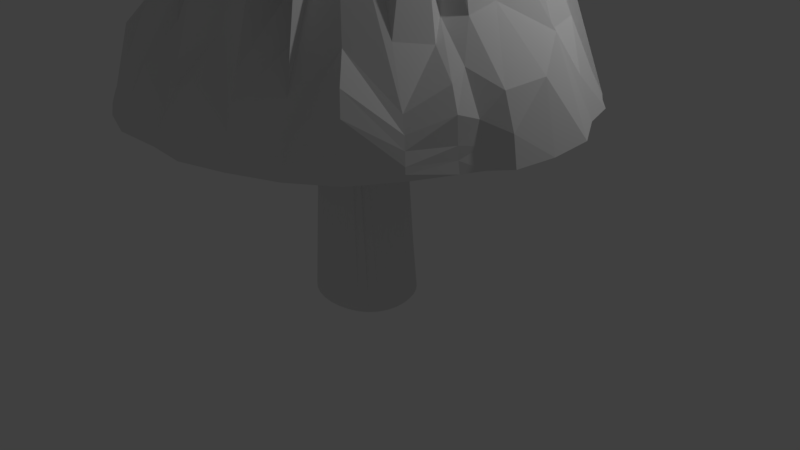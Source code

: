 # Source: tree3.blend  (saved by Blender 2.79.0; exported with 4.5.12 LTS)
import bpy
from mathutils import Matrix  # noqa: F401  (used for matrix-valued properties, if any)

bpy.ops.wm.read_factory_settings(use_empty=True)
scene = bpy.context.scene
scene.name = 'Scene'

# ---- collections
col_collection_1 = bpy.data.collections.new('Collection 1'); scene.collection.children.link(col_collection_1)

# ---- world
world_world = bpy.data.worlds.new('World'); scene.world = world_world
world_world.color = (0.05088, 0.05088, 0.05088)
world_world.use_sun_shadow = False
world_world.sun_shadow_jitter_overblur = 0.0
world_world.cycles.sampling_method = 'MANUAL'

# ---- cameras
cam_camera = bpy.data.cameras.new('Camera')
cam_camera.clip_end = 100.0
cam_camera.lens = 35.0
cam_camera.sensor_width = 32.0
cam_camera.sensor_height = 18.0
cam_camera.ortho_scale = 7.314
cam_camera.dof.focus_distance = 0.0
cam_camera.dof.aperture_fstop = 128.0

# ---- lights
light_lamp = bpy.data.lights.new('Lamp', 'POINT')
light_lamp.transmission_factor = 0.0
light_lamp.cutoff_distance = 30.0
light_lamp.energy = 100.0
light_lamp.shadow_buffer_clip_start = 1.001
light_lamp.shadow_soft_size = 0.1
light_lamp.shadow_maximum_resolution = 0.006
light_lamp.use_absolute_resolution = True

# ---- meshes
me_cone = bpy.data.meshes.new('Cone')
me_cone.from_pydata([(0.0, 1.037, -0.9887), (0.0, 0.1014, 2.434), (0.198, 1.012, -0.9923), (0.4075, 0.972, -1.009), (0.5686, 0.848, -1.007), (0.727, 0.7293, -1.01), (0.8515, 0.5757, -1.011), (0.9181, 0.3869, -1.004), (1.025, 0.2076, -1.009), (1.04, -0.003818, -1.012), (1.035, -0.2125, -1.001), (0.9334, -0.3884, -0.9983), (0.8682, -0.5796, -0.9887), (0.7486, -0.7448, -0.9954), (0.5776, -0.8691, -0.9968), (0.3979, -0.9688, -0.9876), (0.203, -1.031, -0.9872), (-3.311e-07, -1.01, -0.9967), (-0.203, -1.031, -0.9872), (-0.3979, -0.9688, -0.9876), (-0.5776, -0.8691, -0.9968), (-0.7486, -0.7448, -0.9954), (-0.8682, -0.5796, -0.9887), (-0.9334, -0.3884, -0.9983), (-1.035, -0.2125, -1.001), (-1.04, -0.003817, -1.012), (-1.025, 0.2076, -1.009), (-0.9181, 0.3869, -1.004), (-0.8515, 0.5757, -1.011), (-0.727, 0.7293, -1.01), (-0.5686, 0.848, -1.007), (-0.4075, 0.972, -1.009), (-0.198, 1.012, -0.9923), (-7.264e-08, -0.3492, 0.4319), (0.1251, -0.3834, 0.4638), (-0.1162, -0.7025, -0.4114), (-2.743e-07, -0.876, -0.7014), (0.1162, -0.7025, -0.4114), (0.3421, -0.8574, -0.6772), (0.3272, -0.567, -0.4082), (0.2177, -0.1971, 0.7589), (-0.1642, -0.4772, -0.1138), (-0.1766, -0.9178, -0.7446), (-3.111e-07, -0.9491, -0.8803), (0.1766, -0.9178, -0.7446), (0.381, -0.9347, -0.8596), (0.5054, -0.7717, -0.7464), (0.3458, -0.4021, -0.03676), (0.6841, -0.4651, -0.5797), (0.5183, -0.2032, 0.06846), (-0.1891, -0.3503, 0.3438), (-0.3184, -0.823, -0.5884), (-0.1924, -0.9842, -0.8685), (-3.245e-07, -0.9861, -0.9389), (0.1924, -0.9842, -0.8685), (0.3927, -0.9592, -0.9256), (0.5397, -0.8123, -0.8798), (0.6008, -0.6103, -0.5903), (0.802, -0.528, -0.7851), (0.7322, -0.309, -0.6086), (0.2999, -0.0755, 0.6666), (0.9728, -0.298, -0.9986), (-0.4839, -0.9096, -0.9903), (-0.05161, -0.05357, 2.136), (-0.1381, -0.7795, -0.6), (-2.855e-07, -0.8927, -0.7986), (0.1381, -0.7795, -0.6), (0.3617, -0.8927, -0.7675), (0.415, -0.6642, -0.5932), (0.08367, -0.03528, 2.145), (0.4465, -0.3356, -0.2081), (0.09884, 0.006357, 2.15), (-0.2442, -0.5807, -0.2999), (0.5319, -0.1888, -0.2288), (-0.2755, 0.01975, 1.05), (-0.5872, 0.1777, -0.3428), (-0.9141, 0.004312, -0.6682), (-0.6234, -0.1217, -0.3449), (-0.9718, -0.2994, -0.9986), (-0.9643, 0.2978, -1.006), (-0.0798, 0.06077, 2.106), (-0.5542, 0.01567, -0.2392), (-0.08757, 0.01338, 2.088), (-0.3666, 0.1867, 0.2177), (-0.9201, 0.2181, -0.7215), (-1.031, 0.01968, -0.8776), (-0.9528, -0.1731, -0.7089), (-0.4676, -0.1693, 0.1701), (-0.6094, 0.2542, -0.4023), (-0.5911, -0.155, -0.4318), (-0.04648, 0.3138, 1.14), (-0.1224, 0.2614, 1.125), (0.0, 0.7888, -0.5556), (-0.1795, 0.9913, -0.737), (-0.3007, 0.7626, -0.5378), (-0.5352, 0.8035, -0.7602), (-0.5293, 0.5782, -0.5549), (0.1014, 1.018, -0.9916), (0.0, 0.09722, 2.088), (-0.7879, 0.6454, -1.007), (-0.1139, 0.636, -0.2989), (-0.0346, 0.09293, 2.086), (-0.3245, 0.5665, -0.2942), (-0.06259, 0.07896, 2.076), (-0.6755, 0.7802, -1.015), (-0.4742, 0.9347, -1.011), (-0.03025, 0.1512, 2.289), (-0.3747, 0.7556, -0.6347), (-0.5246, 0.6421, -0.6406), (-0.1025, 0.2817, 1.237), (-0.1329, 0.245, 1.227), (0.1081, 0.6098, -0.2379), (-0.1954, 1.039, -0.9046), (-0.3925, 0.9675, -0.8316), (-0.5589, 0.8323, -0.9395), (-0.6914, 0.6994, -0.8725), (-0.4985, 0.4423, -0.1974), (-0.7855, 0.3674, -0.7208), (-1.031, 0.2194, -0.9278), (-1.046, 0.002453, -0.9738), (-1.035, -0.2078, -0.9135), (-0.8509, -0.3451, -0.6972), (-0.4694, -0.3491, -0.2895), (-0.8696, 0.2885, -0.8255), (-0.9211, -0.2761, -0.8009), (0.0, 0.9788, -0.8469), (-0.6002, 0.552, -0.566), (0.06414, 0.8069, -0.5718), (-0.6496, 0.7547, -0.9057), (-0.4629, 0.9233, -0.8748), (0.02773, 0.178, 2.166), (0.1444, 0.7733, -0.5162), (-0.1962, 1.032, -0.9322), (-0.4022, 0.9724, -0.8947), (-0.5625, 0.8378, -0.9613), (-0.7066, 0.7124, -0.9214), (-0.6129, 0.4756, -0.5168), (-0.8428, 0.3783, -0.8061), (-1.034, 0.2167, -0.9548), (-1.045, 0.0003371, -0.986), (-1.041, -0.2113, -0.9426), (-0.9033, -0.3701, -0.7828), (-0.6416, -0.4431, -0.5333), (-0.08391, -0.0363, 2.127), (-0.2933, -0.523, -0.321), (-0.3489, -0.8679, -0.7097), (-0.1961, -1.005, -0.905), (-3.267e-07, -0.9942, -0.9567), (0.1961, -1.005, -0.905), (0.3948, -0.9636, -0.9448), (0.5536, -0.8328, -0.9167), (0.6848, -0.6937, -0.6881), (0.8338, -0.5495, -0.8438), (0.857, -0.3548, -0.7072), (0.5688, -0.111, -0.2302), (0.08169, 0.06584, 2.137), (0.6633, -0.2186, -0.535), (-0.3378, -0.7211, -0.5269), (-0.91, 0.2944, -0.8836), (-0.9338, -0.284, -0.8662), (-0.6875, 0.5944, -0.6953), (0.07624, 0.8889, -0.6988), (-0.661, 0.7663, -0.9437), (-0.4634, 0.9206, -0.9253), (0.0, 1.01, -0.8871), (-0.8682, -0.5796, -0.9887), (-0.8515, 0.5757, -1.011), (0.0, 0.1014, 2.434), (-0.5872, 0.1777, -0.3428), (-0.9141, 0.004312, -0.6682), (-0.6234, -0.1217, -0.3449), (0.0, 0.1014, 2.434), (-0.0798, 0.06077, 2.106), (-0.08757, 0.01338, 2.088), (-0.4985, 0.4423, -0.1974), (-0.4694, -0.3491, -0.2895), (-0.6416, -0.4431, -0.5333), (-0.6129, 0.4756, -0.5168), (0.2109, 0.1414, 1.128), (0.2917, 0.5206, -0.2071), (0.2879, 0.7386, -0.4949), (0.1884, 1.038, -0.8027), (-0.1973, 1.018, -0.9727), (-0.4128, 0.9778, -0.9764), (-0.5668, 0.8449, -0.9921), (-0.7216, 0.7249, -0.9814), (-0.8167, 0.5596, -0.8538), (-0.8926, 0.3825, -0.9409), (-1.029, 0.2108, -0.991), (-1.042, -0.002501, -1.003), (-1.039, -0.2128, -0.982), (-0.9205, -0.3831, -0.9301), (-0.8251, -0.5427, -0.8243), (-0.5582, -0.5756, -0.5102), (-0.51, -0.7769, -0.7616), (-0.387, -0.9472, -0.8914), (-0.2011, -1.026, -0.9591), (-3.296e-07, -1.005, -0.9832), (0.2011, -1.026, -0.9591), (0.397, -0.9675, -0.9733), (0.5719, -0.8607, -0.9699), (0.7356, -0.7317, -0.8841), (0.8649, -0.5758, -0.9388), (0.9176, -0.3835, -0.9004), (0.9534, -0.1962, -0.7415), (0.7162, 0.01027, -0.5093), (0.5122, 0.1587, -0.199), (0.7258, 0.345, -0.6644), (0.4861, 0.4305, -0.1627), (0.9289, -0.2931, -0.8265), (-0.4478, -0.8565, -0.826), (-0.952, 0.2969, -0.9657), (-0.9623, -0.2958, -0.9562), (-0.7662, 0.6339, -0.921), (0.0952, 1.02, -0.8842), (-0.6717, 0.7767, -0.9918), (-0.4734, 0.933, -0.985), (0.0, 1.034, -0.953), (-0.8167, 0.5596, -0.8538), (-0.8251, -0.5427, -0.8243), (0.4569, 0.7053, -0.6544), (0.3771, 0.9166, -0.7251), (0.1951, 1.04, -0.897), (-0.1976, 1.015, -0.9826), (-0.4107, 0.9753, -0.993), (-0.5677, 0.8465, -0.9997), (-0.7244, 0.7272, -0.9956), (-0.8391, 0.5713, -0.942), (-0.905, 0.3843, -0.9728), (-1.027, 0.2092, -0.9998), (-1.041, -0.003169, -1.008), (-1.037, -0.2127, -0.9915), (-0.9264, -0.3859, -0.9648), (-0.8556, -0.5679, -0.9041), (-0.7018, -0.7096, -0.7174), (-0.5405, -0.8135, -0.8822), (-0.3942, -0.9624, -0.9389), (-0.2021, -1.029, -0.9731), (-3.305e-07, -1.007, -0.9899), (0.2021, -1.029, -0.9731), (0.3975, -0.9682, -0.9804), (0.575, -0.8652, -0.9834), (0.7458, -0.7408, -0.9417), (0.8684, -0.5789, -0.9636), (0.9237, -0.3859, -0.9511), (1.014, -0.211, -0.8767), (0.9722, -0.001532, -0.7296), (0.8556, 0.192, -0.6257), (0.8508, 0.3747, -0.8285), (0.6925, 0.5032, -0.6426), (0.1569, 0.2268, 1.121), (0.9475, -0.2953, -0.9174), (-0.4658, -0.8825, -0.909), (-0.9586, 0.2973, -0.9857), (-0.9679, -0.298, -0.9775), (-0.777, 0.6396, -0.9646), (0.09831, 1.025, -0.9363), (-0.6737, 0.7786, -1.003), (-0.4742, 0.9343, -0.9982), (-0.8391, 0.5713, -0.942), (-0.8556, -0.5679, -0.9041), (0.0, 1.037, -0.9705), (0.6537, 0.7962, -1.015), (0.7858, 0.6474, -1.006), (0.0, 1.024, -0.9194), (0.04557, 0.1613, 2.149), (0.1126, 0.2979, 0.5342), (0.1698, 0.8785, -0.6725), (-0.1968, 1.025, -0.9526), (-0.4121, 0.9788, -0.9392), (-0.5648, 0.8415, -0.9769), (-0.715, 0.7195, -0.9526), (-0.7191, 0.5145, -0.6778), (-0.8691, 0.3805, -0.8751), (-1.032, 0.214, -0.9732), (-1.043, -0.001123, -0.9947), (-1.041, -0.2125, -0.9627), (-0.9163, -0.3791, -0.8553), (-0.7429, -0.4985, -0.6811), (-0.2736, -0.3311, 0.2656), (-0.3982, -0.6434, -0.5708), (-0.3691, -0.9093, -0.7977), (-0.1988, -1.018, -0.9317), (-3.281e-07, -0.9996, -0.9699), (0.1988, -1.018, -0.9317), (0.396, -0.9658, -0.959), (0.5639, -0.8486, -0.9433), (0.7208, -0.7248, -0.775), (0.8511, -0.564, -0.8904), (0.9056, -0.3763, -0.7968), (0.7324, -0.1479, -0.5353), (0.3514, -0.01157, 0.5166), (0.07906, 0.0781, 2.124), (0.5338, 0.3121, -0.1671), (0.07132, 0.1364, 2.143), (0.8228, -0.2597, -0.6741), (-0.4099, -0.8164, -0.6613), (-0.9345, 0.2961, -0.9254), (-0.9467, -0.2897, -0.9128), (-0.7371, 0.6183, -0.8091), (0.08656, 0.9446, -0.7964), (-0.667, 0.7722, -0.9684), (-0.4688, 0.9267, -0.9569), (-0.7191, 0.5145, -0.6778), (-0.7429, -0.4985, -0.6811), (0.4121, 0.4175, -0.2035), (0.3197, 0.4993, -0.2113)], [], [(127, 98, 1, 111), (131, 111, 1, 130), (266, 130, 1, 265), (306, 265, 1, 250), (305, 294, 208, 249), (294, 1, 178, 293), (293, 178, 1, 292), (292, 1, 155, 291), (155, 1, 60, 154), (73, 71, 49, 59), (71, 1, 40, 70), (70, 40, 1, 69), (69, 1, 39, 68), (39, 1, 34, 38), (38, 34, 1, 37), (37, 1, 33, 36), (36, 33, 1, 35), (64, 35, 1, 63), (72, 63, 1, 50), (144, 50, 1, 143), (143, 1, 122, 142), (175, 171, 87, 121), (173, 82, 77, 170), (82, 1, 74, 81), (81, 74, 1, 80), (172, 80, 1, 167), (174, 167, 1, 116), (126, 103, 96, 115), (110, 106, 91, 102), (109, 106, 1, 101), (101, 1, 90, 100), (100, 90, 1, 98), (62, 61, 11, 12, 13, 14, 15, 16, 17, 18, 19), (65, 36, 35, 64), (66, 37, 36, 65), (67, 38, 37, 66), (68, 39, 38, 67), (56, 46, 45, 55), (55, 45, 44, 54), (54, 44, 43, 53), (53, 43, 42, 52), (52, 42, 41, 51), (57, 47, 46, 56), (58, 48, 47, 57), (59, 49, 48, 58), (153, 59, 58, 152), (152, 58, 57, 151), (151, 57, 56, 150), (146, 52, 51, 145), (147, 53, 52, 146), (148, 54, 53, 147), (149, 55, 54, 148), (150, 56, 55, 149), (157, 72, 50, 144), (156, 73, 59, 153), (154, 60, 73, 156), (145, 51, 72, 157), (46, 68, 67, 45), (45, 67, 66, 44), (44, 66, 65, 43), (43, 65, 64, 42), (79, 78, 24, 25, 26), (51, 41, 63, 72), (42, 64, 63, 41), (47, 69, 68, 46), (48, 70, 69, 47), (49, 71, 70, 48), (60, 1, 71, 73), (169, 76, 75, 168), (170, 77, 76, 169), (166, 165, 23, 78, 79, 27), (168, 75, 80, 172), (76, 81, 80, 75), (77, 82, 81, 76), (171, 1, 82, 173), (121, 87, 89, 124), (118, 84, 88, 123), (120, 86, 85, 119), (119, 85, 84, 118), (123, 88, 83, 117), (124, 89, 86, 120), (112, 93, 92, 125), (113, 94, 93, 112), (129, 107, 94, 113), (128, 108, 95, 114), (105, 104, 30), (93, 100, 98, 92), (94, 101, 100, 93), (107, 109, 101, 94), (108, 110, 102, 95), (116, 1, 103, 126), (125, 92, 98, 127), (96, 103, 110, 108), (95, 102, 109, 107), (0, 97, 99, 29, 104, 105, 31, 32), (115, 96, 108, 128), (114, 95, 107, 129), (102, 91, 106, 109), (103, 1, 106, 110), (134, 114, 129, 163), (135, 115, 128, 162), (164, 125, 127, 161), (136, 116, 126, 160), (162, 128, 114, 134), (163, 129, 113, 133), (133, 113, 112, 132), (132, 112, 125, 164), (159, 124, 120, 140), (158, 123, 117, 137), (139, 119, 118, 138), (140, 120, 119, 139), (138, 118, 123, 158), (141, 121, 124, 159), (160, 126, 115, 135), (177, 174, 116, 136), (176, 175, 121, 141), (161, 127, 111, 131), (300, 161, 131, 267), (304, 176, 141, 277), (303, 177, 136, 272), (299, 160, 135, 271), (277, 141, 159, 298), (274, 138, 158, 297), (276, 140, 139, 275), (275, 139, 138, 274), (297, 158, 137, 273), (298, 159, 140, 276), (268, 132, 164, 264), (269, 133, 132, 268), (302, 163, 133, 269), (301, 162, 134, 270), (272, 136, 160, 299), (264, 164, 161, 300), (271, 135, 162, 301), (270, 134, 163, 302), (281, 145, 157, 296), (290, 154, 156, 295), (295, 156, 153, 289), (296, 157, 144, 280), (286, 150, 149, 285), (285, 149, 148, 284), (284, 148, 147, 283), (283, 147, 146, 282), (282, 146, 145, 281), (287, 151, 150, 286), (288, 152, 151, 287), (289, 153, 152, 288), (279, 143, 142, 278), (280, 144, 143, 279), (291, 155, 154, 290), (267, 131, 130, 266), (273, 137, 177, 303), (278, 142, 176, 304), (142, 122, 175, 176), (137, 117, 174, 177), (87, 171, 173, 89), (84, 168, 172, 88), (263, 262, 5), (86, 170, 169, 85), (85, 169, 168, 84), (117, 83, 167, 174), (88, 172, 167, 83), (89, 173, 170, 86), (122, 1, 171, 175), (233, 192, 219, 260), (228, 187, 218, 259), (222, 181, 180, 221), (246, 205, 204, 245), (235, 194, 193, 234), (234, 193, 192, 233), (244, 203, 202, 243), (243, 202, 201, 242), (242, 201, 200, 241), (237, 196, 195, 236), (238, 197, 196, 237), (239, 198, 197, 238), (240, 199, 198, 239), (241, 200, 199, 240), (252, 210, 194, 235), (251, 209, 203, 244), (245, 204, 209, 251), (236, 195, 210, 252), (225, 184, 216, 258), (226, 185, 215, 257), (261, 217, 214, 256), (227, 186, 213, 255), (257, 215, 184, 225), (258, 216, 183, 224), (224, 183, 182, 223), (223, 182, 217, 261), (254, 212, 190, 231), (253, 211, 187, 228), (230, 189, 188, 229), (231, 190, 189, 230), (229, 188, 211, 253), (232, 191, 212, 254), (255, 213, 185, 226), (259, 218, 186, 227), (260, 219, 191, 232), (256, 214, 181, 222), (247, 206, 205, 246), (248, 207, 206, 247), (249, 208, 207, 248), (221, 180, 179, 220), (3, 221, 220, 4), (6, 249, 248, 7), (7, 248, 247, 8), (8, 247, 246, 9), (97, 256, 222, 2), (165, 260, 232, 23), (166, 259, 227, 28), (99, 255, 226, 29), (23, 232, 254, 78), (26, 229, 253, 79), (24, 231, 230, 25), (25, 230, 229, 26), (79, 253, 228, 27), (78, 254, 231, 24), (32, 223, 261, 0), (31, 224, 223, 32), (105, 258, 224, 31), (104, 257, 225, 30), (28, 227, 255, 99), (0, 261, 256, 97), (29, 226, 257, 104), (30, 225, 258, 105), (19, 236, 252, 62), (10, 245, 251, 61), (61, 251, 244, 11), (62, 252, 235, 20), (14, 241, 240, 15), (15, 240, 239, 16), (16, 239, 238, 17), (17, 238, 237, 18), (18, 237, 236, 19), (13, 242, 241, 14), (12, 243, 242, 13), (11, 244, 243, 12), (21, 234, 233, 22), (20, 235, 234, 21), (9, 246, 245, 10), (2, 222, 221, 3), (27, 228, 259, 166), (22, 233, 260, 165), (263, 305, 249, 6), (262, 306, 250, 5), (4, 220, 306, 262), (5, 250, 305, 263), (97, 2, 3, 4, 262, 263, 6, 7, 8, 9, 10, 61, 62, 20, 21, 22, 165, 166, 28, 99), (192, 278, 304, 219), (187, 273, 303, 218), (181, 267, 266, 180), (205, 291, 290, 204), (194, 280, 279, 193), (193, 279, 278, 192), (203, 289, 288, 202), (202, 288, 287, 201), (201, 287, 286, 200), (196, 282, 281, 195), (197, 283, 282, 196), (198, 284, 283, 197), (199, 285, 284, 198), (200, 286, 285, 199), (210, 296, 280, 194), (209, 295, 289, 203), (204, 290, 295, 209), (195, 281, 296, 210), (184, 270, 302, 216), (185, 271, 301, 215), (217, 264, 300, 214), (186, 272, 299, 213), (215, 301, 270, 184), (216, 302, 269, 183), (183, 269, 268, 182), (182, 268, 264, 217), (212, 298, 276, 190), (211, 297, 273, 187), (189, 275, 274, 188), (190, 276, 275, 189), (188, 274, 297, 211), (191, 277, 298, 212), (213, 299, 271, 185), (218, 303, 272, 186), (219, 304, 277, 191), (214, 300, 267, 181), (206, 292, 291, 205), (207, 293, 292, 206), (208, 294, 293, 207), (250, 1, 294, 305), (220, 179, 265, 306), (180, 266, 265, 179)])
me_cone.use_remesh_preserve_volume = False
me_cone.use_remesh_preserve_attributes = False
me_cone.use_mirror_vertex_groups = False
me_cone.update()
me_cylinder = bpy.data.meshes.new('Cylinder')
me_cylinder.from_pydata([(0.0, 0.6772, -3.14), (0.0, 0.7627, 0.9406), (0.1299, 0.6636, -3.144), (0.1806, 0.7478, 0.9408), (0.2354, 0.6239, -3.16), (0.3531, 0.704, 0.941), (0.295, 0.5616, -3.206), (0.5099, 0.6329, 0.9399), (0.2862, 0.482, -3.3), (0.6437, 0.5368, 0.9358), (0.2309, 0.386, -3.425), (0.7488, 0.4192, 0.9278), (0.2035, 0.2821, -3.499), (0.8213, 0.2857, 0.9167), (0.217, 0.182, -3.501), (0.8594, 0.1432, 0.9041), (0.2481, 0.08563, -3.444), (0.8646, -0.002619, 0.894), (0.268, -0.02298, -3.365), (0.8385, -0.149, 0.8877), (0.259, -0.1463, -3.305), (0.7828, -0.2932, 0.8879), (0.2233, -0.2707, -3.276), (0.6991, -0.4296, 0.8948), (0.1733, -0.3968, -3.273), (0.5905, -0.5508, 0.9076), (0.123, -0.5287, -3.293), (0.4619, -0.6499, 0.9251), (0.08154, -0.6475, -3.337), (0.3172, -0.7225, 0.9422), (0.04272, -0.7309, -3.385), (0.1615, -0.7665, 0.955), (0.0, -0.7609, -3.405), (-2.515e-07, -0.7811, 0.9597), (-0.04272, -0.7309, -3.385), (-0.1615, -0.7665, 0.955), (-0.08154, -0.6475, -3.337), (-0.3172, -0.7225, 0.9422), (-0.123, -0.5287, -3.293), (-0.4619, -0.6499, 0.9251), (-0.1733, -0.3968, -3.273), (-0.5905, -0.5508, 0.9076), (-0.2233, -0.2707, -3.276), (-0.6991, -0.4296, 0.8948), (-0.259, -0.1463, -3.305), (-0.7828, -0.2932, 0.8879), (-0.268, -0.02298, -3.365), (-0.8385, -0.149, 0.8877), (-0.2481, 0.08563, -3.444), (-0.8646, -0.002618, 0.894), (-0.217, 0.182, -3.501), (-0.8594, 0.1432, 0.9041), (-0.2035, 0.2821, -3.499), (-0.8213, 0.2857, 0.9167), (-0.2309, 0.386, -3.425), (-0.7488, 0.4192, 0.9278), (-0.2862, 0.482, -3.3), (-0.6437, 0.5368, 0.9358), (-0.295, 0.5616, -3.206), (-0.5099, 0.6329, 0.9399), (-0.2354, 0.6239, -3.16), (-0.3531, 0.704, 0.941), (-0.1299, 0.6636, -3.144), (-0.1806, 0.7478, 0.9408)], [], [(0, 1, 3, 2), (2, 3, 5, 4), (4, 5, 7, 6), (6, 7, 9, 8), (8, 9, 11, 10), (10, 11, 13, 12), (12, 13, 15, 14), (14, 15, 17, 16), (16, 17, 19, 18), (18, 19, 21, 20), (20, 21, 23, 22), (22, 23, 25, 24), (24, 25, 27, 26), (26, 27, 29, 28), (28, 29, 31, 30), (30, 31, 33, 32), (32, 33, 35, 34), (34, 35, 37, 36), (36, 37, 39, 38), (38, 39, 41, 40), (40, 41, 43, 42), (42, 43, 45, 44), (44, 45, 47, 46), (46, 47, 49, 48), (48, 49, 51, 50), (50, 51, 53, 52), (52, 53, 55, 54), (54, 55, 57, 56), (56, 57, 59, 58), (58, 59, 61, 60), (3, 1, 63, 61, 59, 57, 55, 53, 51, 49, 47, 45, 43, 41, 39, 37, 35, 33, 31, 29, 27, 25, 23, 21, 19, 17, 15, 13, 11, 9, 7, 5), (60, 61, 63, 62), (62, 63, 1, 0), (0, 2, 4, 6, 8, 10, 12, 14, 16, 18, 20, 22, 24, 26, 28, 30, 32, 34, 36, 38, 40, 42, 44, 46, 48, 50, 52, 54, 56, 58, 60, 62)])
me_cylinder.use_remesh_preserve_volume = False
me_cylinder.use_remesh_preserve_attributes = False
me_cylinder.use_mirror_vertex_groups = False
me_cylinder.update()

# ---- objects
ob_cone = bpy.data.objects.new('Cone', me_cone)
ob_cylinder = bpy.data.objects.new('Cylinder', me_cylinder)
ob_lamp = bpy.data.objects.new('Lamp', light_lamp)
ob_camera = bpy.data.objects.new('Camera', cam_camera)

# ---- transforms, parenting, visibility, modifiers, constraints
ob_cone.location = (0.9999, -0.9033, 4.963)
ob_cone.scale = (2.339, 2.339, 2.339)
ob_cone.lineart.crease_threshold = 0.0
ob_cylinder.location = (0.9999, -0.9033, 0.9712)
ob_cylinder.scale = (-0.6889, -0.6889, -0.6889)
ob_cylinder.lineart.crease_threshold = 0.0
ob_lamp.location = (4.076, 1.005, 5.904)
ob_lamp.rotation_euler = (0.6503, 0.05522, 1.866)
ob_lamp.lock_rotations_4d = False
ob_lamp.empty_display_type = 'ARROWS'
ob_lamp.color = (0.0, 0.0, 0.0, 0.0)
ob_lamp.lineart.crease_threshold = 0.0
ob_camera.location = (7.481, -6.508, 5.344)
ob_camera.rotation_euler = (1.109, 0.0, 0.8149)
ob_camera.lock_rotations_4d = False
ob_camera.empty_display_type = 'ARROWS'
ob_camera.color = (0.0, 0.0, 0.0, 0.0)
ob_camera.display_type = 'WIRE'
ob_camera.lineart.crease_threshold = 0.0

# ---- collection membership
col_collection_1.objects.link(ob_cone)
col_collection_1.objects.link(ob_cylinder)
col_collection_1.objects.link(ob_lamp)
col_collection_1.objects.link(ob_camera)

# ---- scene / render settings (as saved in the file)
scene.camera = ob_camera
scene.frame_start = 1; scene.frame_end = 250; scene.frame_set(1)
scene.render.engine = 'BLENDER_EEVEE_NEXT'
scene.render.resolution_percentage = 50
scene.render.dither_intensity = 0.0
scene.cycles.use_denoising = False
scene.cycles.samples = 128
scene.cycles.sampling_pattern = 'TABULATED_SOBOL'
scene.cycles.use_adaptive_sampling = False
scene.cycles.use_light_tree = False
scene.cycles.blur_glossy = 0.0
scene.cycles.sample_clamp_indirect = 0.0
scene.view_settings.view_transform = 'Standard'
bpy.context.view_layer.update()
